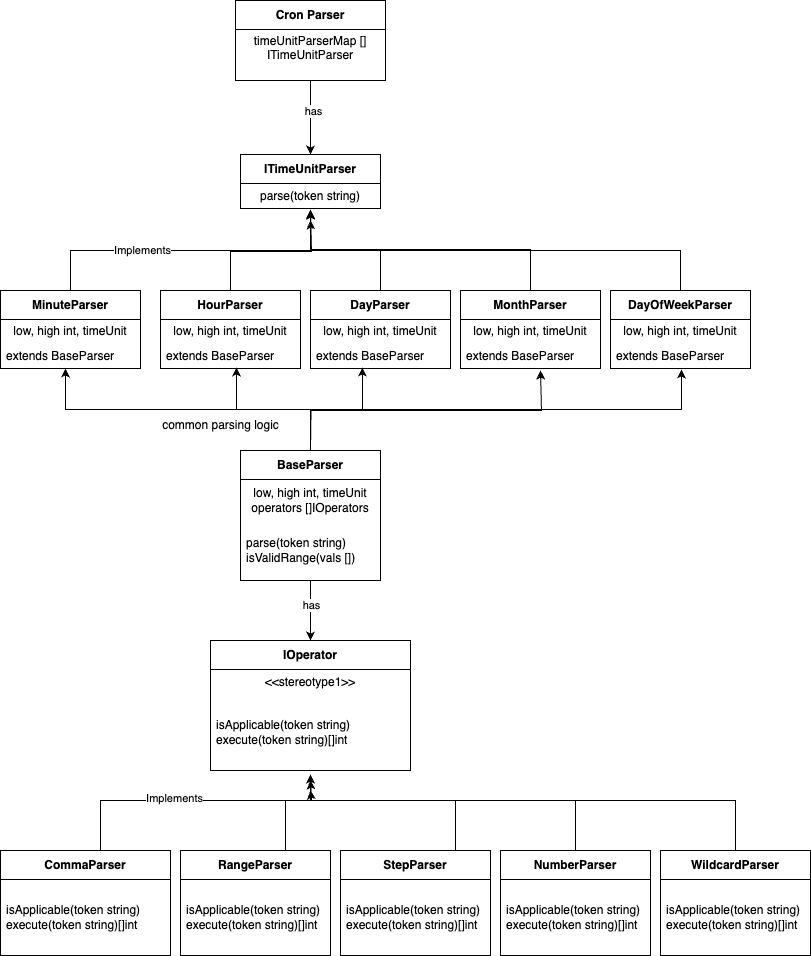

The diagram above was exported from draw.io. Its source (the exported page's mxGraphModel, read from the mxfile embedded in the PNG):
<mxGraphModel dx="1026" dy="565" grid="1" gridSize="10" guides="1" tooltips="1" connect="1" arrows="1" fold="1" page="1" pageScale="1" pageWidth="827" pageHeight="1169" math="0" shadow="0">
  <root>
    <mxCell id="0" />
    <mxCell id="1" parent="0" />
    <mxCell id="LcjLAELiw-mx7XZvaGwG-7" value="" style="edgeStyle=orthogonalEdgeStyle;rounded=0;orthogonalLoop=1;jettySize=auto;html=1;" edge="1" parent="1" source="LcjLAELiw-mx7XZvaGwG-2" target="LcjLAELiw-mx7XZvaGwG-5">
      <mxGeometry relative="1" as="geometry" />
    </mxCell>
    <mxCell id="LcjLAELiw-mx7XZvaGwG-29" value="has" style="edgeLabel;html=1;align=center;verticalAlign=middle;resizable=0;points=[];" vertex="1" connectable="0" parent="LcjLAELiw-mx7XZvaGwG-7">
      <mxGeometry x="-0.2" y="2" relative="1" as="geometry">
        <mxPoint as="offset" />
      </mxGeometry>
    </mxCell>
    <mxCell id="LcjLAELiw-mx7XZvaGwG-2" value="Cron Parser" style="swimlane;fontStyle=1;align=center;verticalAlign=middle;childLayout=stackLayout;horizontal=1;startSize=29;horizontalStack=0;resizeParent=1;resizeParentMax=0;resizeLast=0;collapsible=0;marginBottom=0;html=1;whiteSpace=wrap;" vertex="1" parent="1">
      <mxGeometry x="325" y="70" width="150" height="80" as="geometry" />
    </mxCell>
    <mxCell id="LcjLAELiw-mx7XZvaGwG-3" value="timeUnitParserMap [] ITimeUnitParser&lt;div&gt;&lt;br&gt;&lt;/div&gt;" style="text;html=1;strokeColor=none;fillColor=none;align=center;verticalAlign=middle;spacingLeft=4;spacingRight=4;overflow=hidden;rotatable=0;points=[[0,0.5],[1,0.5]];portConstraint=eastwest;whiteSpace=wrap;" vertex="1" parent="LcjLAELiw-mx7XZvaGwG-2">
      <mxGeometry y="29" width="150" height="51" as="geometry" />
    </mxCell>
    <mxCell id="LcjLAELiw-mx7XZvaGwG-5" value="ITimeUnitParser" style="swimlane;fontStyle=1;align=center;verticalAlign=middle;childLayout=stackLayout;horizontal=1;startSize=29;horizontalStack=0;resizeParent=1;resizeParentMax=0;resizeLast=0;collapsible=0;marginBottom=0;html=1;whiteSpace=wrap;" vertex="1" parent="1">
      <mxGeometry x="330" y="224" width="140" height="54" as="geometry" />
    </mxCell>
    <mxCell id="LcjLAELiw-mx7XZvaGwG-6" value="parse(token string)" style="text;html=1;strokeColor=none;fillColor=none;align=center;verticalAlign=middle;spacingLeft=4;spacingRight=4;overflow=hidden;rotatable=0;points=[[0,0.5],[1,0.5]];portConstraint=eastwest;whiteSpace=wrap;" vertex="1" parent="LcjLAELiw-mx7XZvaGwG-5">
      <mxGeometry y="29" width="140" height="25" as="geometry" />
    </mxCell>
    <mxCell id="LcjLAELiw-mx7XZvaGwG-8" value="MinuteParser" style="swimlane;fontStyle=1;align=center;verticalAlign=middle;childLayout=stackLayout;horizontal=1;startSize=29;horizontalStack=0;resizeParent=1;resizeParentMax=0;resizeLast=0;collapsible=0;marginBottom=0;html=1;whiteSpace=wrap;" vertex="1" parent="1">
      <mxGeometry x="90" y="360" width="140" height="78" as="geometry" />
    </mxCell>
    <mxCell id="LcjLAELiw-mx7XZvaGwG-9" value="low, high int, timeUnit" style="text;html=1;strokeColor=none;fillColor=none;align=center;verticalAlign=middle;spacingLeft=4;spacingRight=4;overflow=hidden;rotatable=0;points=[[0,0.5],[1,0.5]];portConstraint=eastwest;whiteSpace=wrap;" vertex="1" parent="LcjLAELiw-mx7XZvaGwG-8">
      <mxGeometry y="29" width="140" height="24" as="geometry" />
    </mxCell>
    <mxCell id="LcjLAELiw-mx7XZvaGwG-10" value="extends BaseParser" style="text;html=1;strokeColor=none;fillColor=none;align=left;verticalAlign=middle;spacingLeft=4;spacingRight=4;overflow=hidden;rotatable=0;points=[[0,0.5],[1,0.5]];portConstraint=eastwest;whiteSpace=wrap;" vertex="1" parent="LcjLAELiw-mx7XZvaGwG-8">
      <mxGeometry y="53" width="140" height="25" as="geometry" />
    </mxCell>
    <mxCell id="LcjLAELiw-mx7XZvaGwG-11" style="edgeStyle=orthogonalEdgeStyle;rounded=0;orthogonalLoop=1;jettySize=auto;html=1;entryX=0.5;entryY=1.08;entryDx=0;entryDy=0;entryPerimeter=0;" edge="1" parent="1" source="LcjLAELiw-mx7XZvaGwG-8" target="LcjLAELiw-mx7XZvaGwG-6">
      <mxGeometry relative="1" as="geometry">
        <Array as="points">
          <mxPoint x="160" y="320" />
          <mxPoint x="400" y="320" />
        </Array>
      </mxGeometry>
    </mxCell>
    <mxCell id="LcjLAELiw-mx7XZvaGwG-28" value="Implements" style="edgeLabel;html=1;align=center;verticalAlign=middle;resizable=0;points=[];" vertex="1" connectable="0" parent="LcjLAELiw-mx7XZvaGwG-11">
      <mxGeometry x="-0.3062" y="1" relative="1" as="geometry">
        <mxPoint as="offset" />
      </mxGeometry>
    </mxCell>
    <mxCell id="LcjLAELiw-mx7XZvaGwG-15" style="edgeStyle=orthogonalEdgeStyle;rounded=0;orthogonalLoop=1;jettySize=auto;html=1;" edge="1" parent="1" source="LcjLAELiw-mx7XZvaGwG-12">
      <mxGeometry relative="1" as="geometry">
        <mxPoint x="400" y="280" as="targetPoint" />
        <Array as="points">
          <mxPoint x="320" y="321" />
          <mxPoint x="401" y="321" />
        </Array>
      </mxGeometry>
    </mxCell>
    <mxCell id="LcjLAELiw-mx7XZvaGwG-12" value="HourParser" style="swimlane;fontStyle=1;align=center;verticalAlign=middle;childLayout=stackLayout;horizontal=1;startSize=29;horizontalStack=0;resizeParent=1;resizeParentMax=0;resizeLast=0;collapsible=0;marginBottom=0;html=1;whiteSpace=wrap;" vertex="1" parent="1">
      <mxGeometry x="250" y="360" width="140" height="78" as="geometry" />
    </mxCell>
    <mxCell id="LcjLAELiw-mx7XZvaGwG-13" value="low, high int, timeUnit" style="text;html=1;strokeColor=none;fillColor=none;align=center;verticalAlign=middle;spacingLeft=4;spacingRight=4;overflow=hidden;rotatable=0;points=[[0,0.5],[1,0.5]];portConstraint=eastwest;whiteSpace=wrap;" vertex="1" parent="LcjLAELiw-mx7XZvaGwG-12">
      <mxGeometry y="29" width="140" height="24" as="geometry" />
    </mxCell>
    <mxCell id="LcjLAELiw-mx7XZvaGwG-14" value="extends BaseParser" style="text;html=1;strokeColor=none;fillColor=none;align=left;verticalAlign=middle;spacingLeft=4;spacingRight=4;overflow=hidden;rotatable=0;points=[[0,0.5],[1,0.5]];portConstraint=eastwest;whiteSpace=wrap;" vertex="1" parent="LcjLAELiw-mx7XZvaGwG-12">
      <mxGeometry y="53" width="140" height="25" as="geometry" />
    </mxCell>
    <mxCell id="LcjLAELiw-mx7XZvaGwG-19" style="edgeStyle=orthogonalEdgeStyle;rounded=0;orthogonalLoop=1;jettySize=auto;html=1;" edge="1" parent="1" source="LcjLAELiw-mx7XZvaGwG-16">
      <mxGeometry relative="1" as="geometry">
        <mxPoint x="400" y="280" as="targetPoint" />
        <Array as="points">
          <mxPoint x="470" y="320" />
          <mxPoint x="401" y="320" />
        </Array>
      </mxGeometry>
    </mxCell>
    <mxCell id="LcjLAELiw-mx7XZvaGwG-16" value="DayParser" style="swimlane;fontStyle=1;align=center;verticalAlign=middle;childLayout=stackLayout;horizontal=1;startSize=29;horizontalStack=0;resizeParent=1;resizeParentMax=0;resizeLast=0;collapsible=0;marginBottom=0;html=1;whiteSpace=wrap;" vertex="1" parent="1">
      <mxGeometry x="400" y="360" width="140" height="78" as="geometry" />
    </mxCell>
    <mxCell id="LcjLAELiw-mx7XZvaGwG-17" value="low, high int, timeUnit" style="text;html=1;strokeColor=none;fillColor=none;align=center;verticalAlign=middle;spacingLeft=4;spacingRight=4;overflow=hidden;rotatable=0;points=[[0,0.5],[1,0.5]];portConstraint=eastwest;whiteSpace=wrap;" vertex="1" parent="LcjLAELiw-mx7XZvaGwG-16">
      <mxGeometry y="29" width="140" height="24" as="geometry" />
    </mxCell>
    <mxCell id="LcjLAELiw-mx7XZvaGwG-18" value="extends BaseParser" style="text;html=1;strokeColor=none;fillColor=none;align=left;verticalAlign=middle;spacingLeft=4;spacingRight=4;overflow=hidden;rotatable=0;points=[[0,0.5],[1,0.5]];portConstraint=eastwest;whiteSpace=wrap;" vertex="1" parent="LcjLAELiw-mx7XZvaGwG-16">
      <mxGeometry y="53" width="140" height="25" as="geometry" />
    </mxCell>
    <mxCell id="LcjLAELiw-mx7XZvaGwG-20" value="MonthParser" style="swimlane;fontStyle=1;align=center;verticalAlign=middle;childLayout=stackLayout;horizontal=1;startSize=29;horizontalStack=0;resizeParent=1;resizeParentMax=0;resizeLast=0;collapsible=0;marginBottom=0;html=1;whiteSpace=wrap;" vertex="1" parent="1">
      <mxGeometry x="550" y="360" width="140" height="78" as="geometry" />
    </mxCell>
    <mxCell id="LcjLAELiw-mx7XZvaGwG-21" value="low, high int, timeUnit" style="text;html=1;strokeColor=none;fillColor=none;align=center;verticalAlign=middle;spacingLeft=4;spacingRight=4;overflow=hidden;rotatable=0;points=[[0,0.5],[1,0.5]];portConstraint=eastwest;whiteSpace=wrap;" vertex="1" parent="LcjLAELiw-mx7XZvaGwG-20">
      <mxGeometry y="29" width="140" height="24" as="geometry" />
    </mxCell>
    <mxCell id="LcjLAELiw-mx7XZvaGwG-22" value="extends BaseParser" style="text;html=1;strokeColor=none;fillColor=none;align=left;verticalAlign=middle;spacingLeft=4;spacingRight=4;overflow=hidden;rotatable=0;points=[[0,0.5],[1,0.5]];portConstraint=eastwest;whiteSpace=wrap;" vertex="1" parent="LcjLAELiw-mx7XZvaGwG-20">
      <mxGeometry y="53" width="140" height="25" as="geometry" />
    </mxCell>
    <mxCell id="LcjLAELiw-mx7XZvaGwG-23" style="edgeStyle=orthogonalEdgeStyle;rounded=0;orthogonalLoop=1;jettySize=auto;html=1;entryX=0.5;entryY=1.04;entryDx=0;entryDy=0;entryPerimeter=0;" edge="1" parent="1" source="LcjLAELiw-mx7XZvaGwG-20" target="LcjLAELiw-mx7XZvaGwG-6">
      <mxGeometry relative="1" as="geometry" />
    </mxCell>
    <mxCell id="LcjLAELiw-mx7XZvaGwG-27" style="edgeStyle=orthogonalEdgeStyle;rounded=0;orthogonalLoop=1;jettySize=auto;html=1;" edge="1" parent="1" source="LcjLAELiw-mx7XZvaGwG-24">
      <mxGeometry relative="1" as="geometry">
        <mxPoint x="400" y="290" as="targetPoint" />
        <Array as="points">
          <mxPoint x="770" y="320" />
          <mxPoint x="401" y="320" />
        </Array>
      </mxGeometry>
    </mxCell>
    <mxCell id="LcjLAELiw-mx7XZvaGwG-24" value="DayOfWeekParser" style="swimlane;fontStyle=1;align=center;verticalAlign=middle;childLayout=stackLayout;horizontal=1;startSize=29;horizontalStack=0;resizeParent=1;resizeParentMax=0;resizeLast=0;collapsible=0;marginBottom=0;html=1;whiteSpace=wrap;" vertex="1" parent="1">
      <mxGeometry x="700" y="360" width="140" height="78" as="geometry" />
    </mxCell>
    <mxCell id="LcjLAELiw-mx7XZvaGwG-25" value="low, high int, timeUnit" style="text;html=1;strokeColor=none;fillColor=none;align=center;verticalAlign=middle;spacingLeft=4;spacingRight=4;overflow=hidden;rotatable=0;points=[[0,0.5],[1,0.5]];portConstraint=eastwest;whiteSpace=wrap;" vertex="1" parent="LcjLAELiw-mx7XZvaGwG-24">
      <mxGeometry y="29" width="140" height="24" as="geometry" />
    </mxCell>
    <mxCell id="LcjLAELiw-mx7XZvaGwG-26" value="extends BaseParser" style="text;html=1;strokeColor=none;fillColor=none;align=left;verticalAlign=middle;spacingLeft=4;spacingRight=4;overflow=hidden;rotatable=0;points=[[0,0.5],[1,0.5]];portConstraint=eastwest;whiteSpace=wrap;" vertex="1" parent="LcjLAELiw-mx7XZvaGwG-24">
      <mxGeometry y="53" width="140" height="25" as="geometry" />
    </mxCell>
    <mxCell id="LcjLAELiw-mx7XZvaGwG-38" style="edgeStyle=orthogonalEdgeStyle;rounded=0;orthogonalLoop=1;jettySize=auto;html=1;" edge="1" parent="1" source="LcjLAELiw-mx7XZvaGwG-31">
      <mxGeometry relative="1" as="geometry">
        <mxPoint x="630" y="440" as="targetPoint" />
        <Array as="points">
          <mxPoint x="400" y="480" />
          <mxPoint x="631" y="480" />
        </Array>
      </mxGeometry>
    </mxCell>
    <mxCell id="LcjLAELiw-mx7XZvaGwG-44" style="edgeStyle=orthogonalEdgeStyle;rounded=0;orthogonalLoop=1;jettySize=auto;html=1;entryX=0.5;entryY=0;entryDx=0;entryDy=0;" edge="1" parent="1" source="LcjLAELiw-mx7XZvaGwG-31" target="LcjLAELiw-mx7XZvaGwG-40">
      <mxGeometry relative="1" as="geometry" />
    </mxCell>
    <mxCell id="LcjLAELiw-mx7XZvaGwG-45" value="has" style="edgeLabel;html=1;align=center;verticalAlign=middle;resizable=0;points=[];" vertex="1" connectable="0" parent="LcjLAELiw-mx7XZvaGwG-44">
      <mxGeometry x="-0.2" relative="1" as="geometry">
        <mxPoint as="offset" />
      </mxGeometry>
    </mxCell>
    <mxCell id="LcjLAELiw-mx7XZvaGwG-31" value="BaseParser" style="swimlane;fontStyle=1;align=center;verticalAlign=middle;childLayout=stackLayout;horizontal=1;startSize=29;horizontalStack=0;resizeParent=1;resizeParentMax=0;resizeLast=0;collapsible=0;marginBottom=0;html=1;whiteSpace=wrap;" vertex="1" parent="1">
      <mxGeometry x="330" y="520" width="140" height="130" as="geometry" />
    </mxCell>
    <mxCell id="LcjLAELiw-mx7XZvaGwG-32" value="low, high int, timeUnit&lt;br&gt;operators []IOperators" style="text;html=1;strokeColor=none;fillColor=none;align=center;verticalAlign=middle;spacingLeft=4;spacingRight=4;overflow=hidden;rotatable=0;points=[[0,0.5],[1,0.5]];portConstraint=eastwest;whiteSpace=wrap;" vertex="1" parent="LcjLAELiw-mx7XZvaGwG-31">
      <mxGeometry y="29" width="140" height="41" as="geometry" />
    </mxCell>
    <mxCell id="LcjLAELiw-mx7XZvaGwG-33" value="parse(token string)&lt;br&gt;isValidRange(vals [])" style="text;html=1;strokeColor=none;fillColor=none;align=left;verticalAlign=middle;spacingLeft=4;spacingRight=4;overflow=hidden;rotatable=0;points=[[0,0.5],[1,0.5]];portConstraint=eastwest;whiteSpace=wrap;" vertex="1" parent="LcjLAELiw-mx7XZvaGwG-31">
      <mxGeometry y="70" width="140" height="60" as="geometry" />
    </mxCell>
    <mxCell id="LcjLAELiw-mx7XZvaGwG-34" style="edgeStyle=orthogonalEdgeStyle;rounded=0;orthogonalLoop=1;jettySize=auto;html=1;entryX=0.464;entryY=1;entryDx=0;entryDy=0;entryPerimeter=0;" edge="1" parent="1" source="LcjLAELiw-mx7XZvaGwG-31" target="LcjLAELiw-mx7XZvaGwG-10">
      <mxGeometry relative="1" as="geometry" />
    </mxCell>
    <mxCell id="LcjLAELiw-mx7XZvaGwG-35" value="common parsing logic" style="text;html=1;align=center;verticalAlign=middle;resizable=0;points=[];autosize=1;strokeColor=none;fillColor=none;" vertex="1" parent="1">
      <mxGeometry x="240" y="480" width="140" height="30" as="geometry" />
    </mxCell>
    <mxCell id="LcjLAELiw-mx7XZvaGwG-36" style="edgeStyle=orthogonalEdgeStyle;rounded=0;orthogonalLoop=1;jettySize=auto;html=1;entryX=0.543;entryY=0.96;entryDx=0;entryDy=0;entryPerimeter=0;" edge="1" parent="1" target="LcjLAELiw-mx7XZvaGwG-14">
      <mxGeometry relative="1" as="geometry">
        <mxPoint x="400" y="520" as="sourcePoint" />
      </mxGeometry>
    </mxCell>
    <mxCell id="LcjLAELiw-mx7XZvaGwG-37" style="edgeStyle=orthogonalEdgeStyle;rounded=0;orthogonalLoop=1;jettySize=auto;html=1;entryX=0.371;entryY=0.96;entryDx=0;entryDy=0;entryPerimeter=0;" edge="1" parent="1" source="LcjLAELiw-mx7XZvaGwG-31" target="LcjLAELiw-mx7XZvaGwG-18">
      <mxGeometry relative="1" as="geometry" />
    </mxCell>
    <mxCell id="LcjLAELiw-mx7XZvaGwG-39" style="edgeStyle=orthogonalEdgeStyle;rounded=0;orthogonalLoop=1;jettySize=auto;html=1;entryX=0.507;entryY=1.04;entryDx=0;entryDy=0;entryPerimeter=0;" edge="1" parent="1" source="LcjLAELiw-mx7XZvaGwG-31" target="LcjLAELiw-mx7XZvaGwG-26">
      <mxGeometry relative="1" as="geometry" />
    </mxCell>
    <mxCell id="LcjLAELiw-mx7XZvaGwG-40" value="IOperator" style="swimlane;fontStyle=1;align=center;verticalAlign=middle;childLayout=stackLayout;horizontal=1;startSize=29;horizontalStack=0;resizeParent=1;resizeParentMax=0;resizeLast=0;collapsible=0;marginBottom=0;html=1;whiteSpace=wrap;" vertex="1" parent="1">
      <mxGeometry x="300" y="710" width="200" height="130" as="geometry" />
    </mxCell>
    <mxCell id="LcjLAELiw-mx7XZvaGwG-41" value="&amp;lt;&amp;lt;stereotype1&amp;gt;&amp;gt;" style="text;html=1;strokeColor=none;fillColor=none;align=center;verticalAlign=middle;spacingLeft=4;spacingRight=4;overflow=hidden;rotatable=0;points=[[0,0.5],[1,0.5]];portConstraint=eastwest;whiteSpace=wrap;" vertex="1" parent="LcjLAELiw-mx7XZvaGwG-40">
      <mxGeometry y="29" width="200" height="25" as="geometry" />
    </mxCell>
    <mxCell id="LcjLAELiw-mx7XZvaGwG-42" value="isApplicable(token string)&lt;div&gt;execute(token string)[]int&lt;/div&gt;" style="text;html=1;strokeColor=none;fillColor=none;align=left;verticalAlign=middle;spacingLeft=4;spacingRight=4;overflow=hidden;rotatable=0;points=[[0,0.5],[1,0.5]];portConstraint=eastwest;whiteSpace=wrap;" vertex="1" parent="LcjLAELiw-mx7XZvaGwG-40">
      <mxGeometry y="54" width="200" height="76" as="geometry" />
    </mxCell>
    <mxCell id="LcjLAELiw-mx7XZvaGwG-47" value="CommaParser" style="swimlane;fontStyle=1;align=center;verticalAlign=middle;childLayout=stackLayout;horizontal=1;startSize=29;horizontalStack=0;resizeParent=1;resizeParentMax=0;resizeLast=0;collapsible=0;marginBottom=0;html=1;whiteSpace=wrap;" vertex="1" parent="1">
      <mxGeometry x="90" y="920" width="170" height="105" as="geometry" />
    </mxCell>
    <mxCell id="LcjLAELiw-mx7XZvaGwG-49" value="isApplicable(token string)&lt;div&gt;execute(token string)[]int&lt;/div&gt;" style="text;html=1;strokeColor=none;fillColor=none;align=left;verticalAlign=middle;spacingLeft=4;spacingRight=4;overflow=hidden;rotatable=0;points=[[0,0.5],[1,0.5]];portConstraint=eastwest;whiteSpace=wrap;" vertex="1" parent="LcjLAELiw-mx7XZvaGwG-47">
      <mxGeometry y="29" width="170" height="76" as="geometry" />
    </mxCell>
    <mxCell id="LcjLAELiw-mx7XZvaGwG-50" style="edgeStyle=orthogonalEdgeStyle;rounded=0;orthogonalLoop=1;jettySize=auto;html=1;entryX=0.5;entryY=1.053;entryDx=0;entryDy=0;entryPerimeter=0;" edge="1" parent="1" source="LcjLAELiw-mx7XZvaGwG-47" target="LcjLAELiw-mx7XZvaGwG-42">
      <mxGeometry relative="1" as="geometry">
        <Array as="points">
          <mxPoint x="190" y="870" />
          <mxPoint x="400" y="870" />
        </Array>
      </mxGeometry>
    </mxCell>
    <mxCell id="LcjLAELiw-mx7XZvaGwG-63" value="Implements" style="edgeLabel;html=1;align=center;verticalAlign=middle;resizable=0;points=[];" vertex="1" connectable="0" parent="LcjLAELiw-mx7XZvaGwG-50">
      <mxGeometry x="-0.1398" y="3" relative="1" as="geometry">
        <mxPoint as="offset" />
      </mxGeometry>
    </mxCell>
    <mxCell id="LcjLAELiw-mx7XZvaGwG-53" style="edgeStyle=orthogonalEdgeStyle;rounded=0;orthogonalLoop=1;jettySize=auto;html=1;" edge="1" parent="1" source="LcjLAELiw-mx7XZvaGwG-51">
      <mxGeometry relative="1" as="geometry">
        <mxPoint x="400" y="850" as="targetPoint" />
        <Array as="points">
          <mxPoint x="375" y="870" />
          <mxPoint x="401" y="870" />
        </Array>
      </mxGeometry>
    </mxCell>
    <mxCell id="LcjLAELiw-mx7XZvaGwG-51" value="RangeParser" style="swimlane;fontStyle=1;align=center;verticalAlign=middle;childLayout=stackLayout;horizontal=1;startSize=29;horizontalStack=0;resizeParent=1;resizeParentMax=0;resizeLast=0;collapsible=0;marginBottom=0;html=1;whiteSpace=wrap;" vertex="1" parent="1">
      <mxGeometry x="270" y="920" width="150" height="105" as="geometry" />
    </mxCell>
    <mxCell id="LcjLAELiw-mx7XZvaGwG-52" value="isApplicable(token string)&lt;div&gt;execute(token string)[]int&lt;/div&gt;" style="text;html=1;strokeColor=none;fillColor=none;align=left;verticalAlign=middle;spacingLeft=4;spacingRight=4;overflow=hidden;rotatable=0;points=[[0,0.5],[1,0.5]];portConstraint=eastwest;whiteSpace=wrap;" vertex="1" parent="LcjLAELiw-mx7XZvaGwG-51">
      <mxGeometry y="29" width="150" height="76" as="geometry" />
    </mxCell>
    <mxCell id="LcjLAELiw-mx7XZvaGwG-56" style="edgeStyle=orthogonalEdgeStyle;rounded=0;orthogonalLoop=1;jettySize=auto;html=1;" edge="1" parent="1" source="LcjLAELiw-mx7XZvaGwG-54">
      <mxGeometry relative="1" as="geometry">
        <mxPoint x="400" y="850" as="targetPoint" />
        <Array as="points">
          <mxPoint x="545" y="870" />
          <mxPoint x="401" y="870" />
        </Array>
      </mxGeometry>
    </mxCell>
    <mxCell id="LcjLAELiw-mx7XZvaGwG-54" value="StepParser" style="swimlane;fontStyle=1;align=center;verticalAlign=middle;childLayout=stackLayout;horizontal=1;startSize=29;horizontalStack=0;resizeParent=1;resizeParentMax=0;resizeLast=0;collapsible=0;marginBottom=0;html=1;whiteSpace=wrap;" vertex="1" parent="1">
      <mxGeometry x="430" y="920" width="150" height="105" as="geometry" />
    </mxCell>
    <mxCell id="LcjLAELiw-mx7XZvaGwG-55" value="isApplicable(token string)&lt;div&gt;execute(token string)[]int&lt;/div&gt;" style="text;html=1;strokeColor=none;fillColor=none;align=left;verticalAlign=middle;spacingLeft=4;spacingRight=4;overflow=hidden;rotatable=0;points=[[0,0.5],[1,0.5]];portConstraint=eastwest;whiteSpace=wrap;" vertex="1" parent="LcjLAELiw-mx7XZvaGwG-54">
      <mxGeometry y="29" width="150" height="76" as="geometry" />
    </mxCell>
    <mxCell id="LcjLAELiw-mx7XZvaGwG-61" style="edgeStyle=orthogonalEdgeStyle;rounded=0;orthogonalLoop=1;jettySize=auto;html=1;" edge="1" parent="1" source="LcjLAELiw-mx7XZvaGwG-57">
      <mxGeometry relative="1" as="geometry">
        <mxPoint x="400" y="860" as="targetPoint" />
        <Array as="points">
          <mxPoint x="665" y="870" />
          <mxPoint x="401" y="870" />
        </Array>
      </mxGeometry>
    </mxCell>
    <mxCell id="LcjLAELiw-mx7XZvaGwG-57" value="NumberParser" style="swimlane;fontStyle=1;align=center;verticalAlign=middle;childLayout=stackLayout;horizontal=1;startSize=29;horizontalStack=0;resizeParent=1;resizeParentMax=0;resizeLast=0;collapsible=0;marginBottom=0;html=1;whiteSpace=wrap;" vertex="1" parent="1">
      <mxGeometry x="590" y="920" width="150" height="105" as="geometry" />
    </mxCell>
    <mxCell id="LcjLAELiw-mx7XZvaGwG-58" value="isApplicable(token string)&lt;div&gt;execute(token string)[]int&lt;/div&gt;" style="text;html=1;strokeColor=none;fillColor=none;align=left;verticalAlign=middle;spacingLeft=4;spacingRight=4;overflow=hidden;rotatable=0;points=[[0,0.5],[1,0.5]];portConstraint=eastwest;whiteSpace=wrap;" vertex="1" parent="LcjLAELiw-mx7XZvaGwG-57">
      <mxGeometry y="29" width="150" height="76" as="geometry" />
    </mxCell>
    <mxCell id="LcjLAELiw-mx7XZvaGwG-62" style="edgeStyle=orthogonalEdgeStyle;rounded=0;orthogonalLoop=1;jettySize=auto;html=1;" edge="1" parent="1" source="LcjLAELiw-mx7XZvaGwG-59">
      <mxGeometry relative="1" as="geometry">
        <mxPoint x="400" y="850" as="targetPoint" />
        <Array as="points">
          <mxPoint x="825" y="870" />
          <mxPoint x="401" y="870" />
        </Array>
      </mxGeometry>
    </mxCell>
    <mxCell id="LcjLAELiw-mx7XZvaGwG-59" value="WildcardParser" style="swimlane;fontStyle=1;align=center;verticalAlign=middle;childLayout=stackLayout;horizontal=1;startSize=29;horizontalStack=0;resizeParent=1;resizeParentMax=0;resizeLast=0;collapsible=0;marginBottom=0;html=1;whiteSpace=wrap;" vertex="1" parent="1">
      <mxGeometry x="750" y="920" width="150" height="105" as="geometry" />
    </mxCell>
    <mxCell id="LcjLAELiw-mx7XZvaGwG-60" value="isApplicable(token string)&lt;div&gt;execute(token string)[]int&lt;/div&gt;" style="text;html=1;strokeColor=none;fillColor=none;align=left;verticalAlign=middle;spacingLeft=4;spacingRight=4;overflow=hidden;rotatable=0;points=[[0,0.5],[1,0.5]];portConstraint=eastwest;whiteSpace=wrap;" vertex="1" parent="LcjLAELiw-mx7XZvaGwG-59">
      <mxGeometry y="29" width="150" height="76" as="geometry" />
    </mxCell>
  </root>
</mxGraphModel>